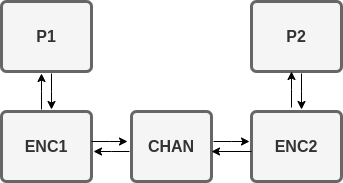

The diagram above was exported from draw.io. Its source (the exported page's mxGraphModel, read from the mxfile embedded in the PNG):
<mxGraphModel dx="1350" dy="713" grid="1" gridSize="10" guides="1" tooltips="1" connect="1" arrows="1" fold="1" page="1" pageScale="1" pageWidth="1169" pageHeight="827" background="none" math="0" shadow="0">
  <root>
    <mxCell id="0" />
    <mxCell id="1" parent="0" />
    <mxCell id="UOMhRg1vMzXY4KdokPE5-1788" value="" style="edgeStyle=orthogonalEdgeStyle;rounded=0;orthogonalLoop=1;jettySize=auto;html=1;" edge="1" parent="1" source="1749" target="UOMhRg1vMzXY4KdokPE5-1784">
      <mxGeometry relative="1" as="geometry">
        <Array as="points">
          <mxPoint x="220" y="440" />
          <mxPoint x="220" y="440" />
        </Array>
      </mxGeometry>
    </mxCell>
    <mxCell id="1749" value="P1" style="rounded=1;whiteSpace=wrap;html=1;shadow=0;labelBackgroundColor=none;strokeColor=#666666;strokeWidth=3;fillColor=#f5f5f5;fontFamily=Helvetica;fontSize=16;align=center;fontStyle=1;spacing=5;arcSize=7;perimeterSpacing=2;fontColor=#333333;" parent="1" vertex="1">
      <mxGeometry x="170" y="350" width="90" height="70" as="geometry" />
    </mxCell>
    <mxCell id="UOMhRg1vMzXY4KdokPE5-1789" value="" style="edgeStyle=orthogonalEdgeStyle;rounded=0;orthogonalLoop=1;jettySize=auto;html=1;" edge="1" parent="1" source="UOMhRg1vMzXY4KdokPE5-1784" target="1749">
      <mxGeometry relative="1" as="geometry">
        <Array as="points">
          <mxPoint x="210" y="440" />
          <mxPoint x="210" y="440" />
        </Array>
      </mxGeometry>
    </mxCell>
    <mxCell id="UOMhRg1vMzXY4KdokPE5-1784" value="ENC1" style="rounded=1;whiteSpace=wrap;html=1;shadow=0;labelBackgroundColor=none;strokeWidth=3;fontFamily=Helvetica;fontSize=16;align=center;fontStyle=1;spacing=5;arcSize=7;perimeterSpacing=2;fillColor=#f5f5f5;strokeColor=#666666;fontColor=#333333;" vertex="1" parent="1">
      <mxGeometry x="170" y="460" width="90" height="70" as="geometry" />
    </mxCell>
    <mxCell id="UOMhRg1vMzXY4KdokPE5-1798" value="" style="edgeStyle=orthogonalEdgeStyle;rounded=0;orthogonalLoop=1;jettySize=auto;html=1;" edge="1" parent="1" source="UOMhRg1vMzXY4KdokPE5-1785" target="UOMhRg1vMzXY4KdokPE5-1787">
      <mxGeometry relative="1" as="geometry">
        <Array as="points">
          <mxPoint x="400" y="490" />
          <mxPoint x="400" y="490" />
        </Array>
      </mxGeometry>
    </mxCell>
    <mxCell id="UOMhRg1vMzXY4KdokPE5-1805" value="" style="edgeStyle=orthogonalEdgeStyle;rounded=0;orthogonalLoop=1;jettySize=auto;html=1;" edge="1" parent="1" source="UOMhRg1vMzXY4KdokPE5-1785" target="UOMhRg1vMzXY4KdokPE5-1784">
      <mxGeometry relative="1" as="geometry">
        <mxPoint x="260" y="635" as="targetPoint" />
        <Array as="points">
          <mxPoint x="280" y="500" />
          <mxPoint x="280" y="500" />
        </Array>
      </mxGeometry>
    </mxCell>
    <mxCell id="UOMhRg1vMzXY4KdokPE5-1785" value="CHAN" style="rounded=1;whiteSpace=wrap;html=1;shadow=0;labelBackgroundColor=none;strokeColor=#666666;strokeWidth=3;fillColor=#f5f5f5;fontFamily=Helvetica;fontSize=16;align=center;fontStyle=1;spacing=5;arcSize=7;perimeterSpacing=2;fontColor=#333333;" vertex="1" parent="1">
      <mxGeometry x="300" y="460" width="80" height="70" as="geometry" />
    </mxCell>
    <mxCell id="UOMhRg1vMzXY4KdokPE5-1800" value="" style="edgeStyle=orthogonalEdgeStyle;rounded=0;orthogonalLoop=1;jettySize=auto;html=1;" edge="1" parent="1" source="UOMhRg1vMzXY4KdokPE5-1786" target="UOMhRg1vMzXY4KdokPE5-1787">
      <mxGeometry relative="1" as="geometry">
        <Array as="points">
          <mxPoint x="470" y="440" />
          <mxPoint x="470" y="440" />
        </Array>
      </mxGeometry>
    </mxCell>
    <mxCell id="UOMhRg1vMzXY4KdokPE5-1786" value="P2" style="rounded=1;whiteSpace=wrap;html=1;shadow=0;labelBackgroundColor=none;strokeColor=#666666;strokeWidth=3;fillColor=#f5f5f5;fontFamily=Helvetica;fontSize=16;align=center;fontStyle=1;spacing=5;arcSize=7;perimeterSpacing=2;fontColor=#333333;" vertex="1" parent="1">
      <mxGeometry x="420" y="350" width="90" height="70" as="geometry" />
    </mxCell>
    <mxCell id="UOMhRg1vMzXY4KdokPE5-1787" value="ENC2" style="rounded=1;whiteSpace=wrap;html=1;shadow=0;labelBackgroundColor=none;strokeColor=#666666;strokeWidth=3;fillColor=#f5f5f5;fontFamily=Helvetica;fontSize=16;align=center;fontStyle=1;spacing=5;arcSize=7;perimeterSpacing=2;fontColor=#333333;" vertex="1" parent="1">
      <mxGeometry x="420" y="460" width="90" height="70" as="geometry" />
    </mxCell>
    <mxCell id="UOMhRg1vMzXY4KdokPE5-1809" value="" style="edgeStyle=orthogonalEdgeStyle;rounded=0;orthogonalLoop=1;jettySize=auto;html=1;" edge="1" parent="1">
      <mxGeometry relative="1" as="geometry">
        <mxPoint x="420" y="500" as="sourcePoint" />
        <mxPoint x="380" y="500" as="targetPoint" />
      </mxGeometry>
    </mxCell>
    <mxCell id="UOMhRg1vMzXY4KdokPE5-1810" value="" style="edgeStyle=orthogonalEdgeStyle;rounded=0;orthogonalLoop=1;jettySize=auto;html=1;" edge="1" parent="1">
      <mxGeometry relative="1" as="geometry">
        <mxPoint x="260" y="490" as="sourcePoint" />
        <mxPoint x="296" y="490" as="targetPoint" />
        <Array as="points">
          <mxPoint x="278" y="490" />
          <mxPoint x="278" y="490" />
        </Array>
      </mxGeometry>
    </mxCell>
    <mxCell id="UOMhRg1vMzXY4KdokPE5-1814" value="" style="edgeStyle=orthogonalEdgeStyle;rounded=0;orthogonalLoop=1;jettySize=auto;html=1;" edge="1" parent="1">
      <mxGeometry relative="1" as="geometry">
        <mxPoint x="460" y="456" as="sourcePoint" />
        <mxPoint x="460" y="420" as="targetPoint" />
        <Array as="points">
          <mxPoint x="460" y="438" />
          <mxPoint x="460" y="438" />
        </Array>
      </mxGeometry>
    </mxCell>
  </root>
</mxGraphModel>